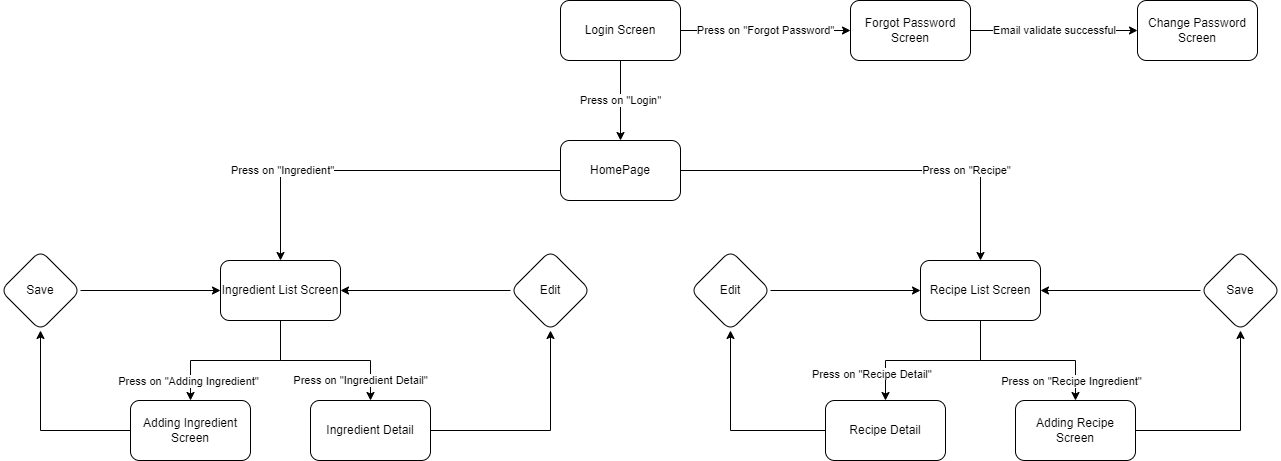

The diagram above was exported from draw.io. Its source (the exported page's mxGraphModel, read from the mxfile embedded in the PNG):
<mxGraphModel dx="1864" dy="547" grid="1" gridSize="10" guides="1" tooltips="1" connect="1" arrows="1" fold="1" page="1" pageScale="1" pageWidth="827" pageHeight="1169" math="0" shadow="0">
  <root>
    <mxCell id="WIyWlLk6GJQsqaUBKTNV-0" />
    <mxCell id="WIyWlLk6GJQsqaUBKTNV-1" parent="WIyWlLk6GJQsqaUBKTNV-0" />
    <mxCell id="HKtW9IgSvqklYlze4zDy-4" value="Press on &quot;Forgot Password&quot;" style="edgeStyle=orthogonalEdgeStyle;rounded=0;orthogonalLoop=1;jettySize=auto;html=1;" edge="1" parent="WIyWlLk6GJQsqaUBKTNV-1" source="HKtW9IgSvqklYlze4zDy-0" target="HKtW9IgSvqklYlze4zDy-3">
      <mxGeometry relative="1" as="geometry" />
    </mxCell>
    <mxCell id="HKtW9IgSvqklYlze4zDy-10" value="Press on &quot;Login&quot;" style="edgeStyle=orthogonalEdgeStyle;rounded=0;orthogonalLoop=1;jettySize=auto;html=1;" edge="1" parent="WIyWlLk6GJQsqaUBKTNV-1" source="HKtW9IgSvqklYlze4zDy-0" target="HKtW9IgSvqklYlze4zDy-9">
      <mxGeometry relative="1" as="geometry" />
    </mxCell>
    <mxCell id="HKtW9IgSvqklYlze4zDy-0" value="Login Screen" style="rounded=1;whiteSpace=wrap;html=1;" vertex="1" parent="WIyWlLk6GJQsqaUBKTNV-1">
      <mxGeometry x="250" y="70" width="120" height="60" as="geometry" />
    </mxCell>
    <mxCell id="HKtW9IgSvqklYlze4zDy-6" value="Email validate successful" style="edgeStyle=orthogonalEdgeStyle;rounded=0;orthogonalLoop=1;jettySize=auto;html=1;" edge="1" parent="WIyWlLk6GJQsqaUBKTNV-1" source="HKtW9IgSvqklYlze4zDy-3" target="HKtW9IgSvqklYlze4zDy-5">
      <mxGeometry relative="1" as="geometry" />
    </mxCell>
    <mxCell id="HKtW9IgSvqklYlze4zDy-3" value="Forgot Password Screen" style="whiteSpace=wrap;html=1;rounded=1;" vertex="1" parent="WIyWlLk6GJQsqaUBKTNV-1">
      <mxGeometry x="540" y="70" width="120" height="60" as="geometry" />
    </mxCell>
    <mxCell id="HKtW9IgSvqklYlze4zDy-5" value="Change Password Screen" style="whiteSpace=wrap;html=1;rounded=1;" vertex="1" parent="WIyWlLk6GJQsqaUBKTNV-1">
      <mxGeometry x="827" y="70" width="120" height="60" as="geometry" />
    </mxCell>
    <mxCell id="HKtW9IgSvqklYlze4zDy-12" value="Press on &quot;Ingredient&quot;" style="edgeStyle=orthogonalEdgeStyle;rounded=0;orthogonalLoop=1;jettySize=auto;html=1;" edge="1" parent="WIyWlLk6GJQsqaUBKTNV-1" source="HKtW9IgSvqklYlze4zDy-9" target="HKtW9IgSvqklYlze4zDy-11">
      <mxGeometry x="0.5" relative="1" as="geometry">
        <mxPoint as="offset" />
      </mxGeometry>
    </mxCell>
    <mxCell id="HKtW9IgSvqklYlze4zDy-17" value="Press on &quot;Recipe&quot;" style="edgeStyle=orthogonalEdgeStyle;rounded=0;orthogonalLoop=1;jettySize=auto;html=1;entryX=0.5;entryY=0;entryDx=0;entryDy=0;" edge="1" parent="WIyWlLk6GJQsqaUBKTNV-1" source="HKtW9IgSvqklYlze4zDy-9" target="HKtW9IgSvqklYlze4zDy-13">
      <mxGeometry x="0.4667" relative="1" as="geometry">
        <Array as="points">
          <mxPoint x="670" y="240" />
        </Array>
        <mxPoint as="offset" />
      </mxGeometry>
    </mxCell>
    <mxCell id="HKtW9IgSvqklYlze4zDy-9" value="HomePage" style="whiteSpace=wrap;html=1;rounded=1;" vertex="1" parent="WIyWlLk6GJQsqaUBKTNV-1">
      <mxGeometry x="250" y="210" width="120" height="60" as="geometry" />
    </mxCell>
    <mxCell id="HKtW9IgSvqklYlze4zDy-19" value="Press on &quot;Ingredient Detail&quot;" style="edgeStyle=orthogonalEdgeStyle;rounded=0;orthogonalLoop=1;jettySize=auto;html=1;" edge="1" parent="WIyWlLk6GJQsqaUBKTNV-1" source="HKtW9IgSvqklYlze4zDy-11" target="HKtW9IgSvqklYlze4zDy-18">
      <mxGeometry x="0.7647" y="-10" relative="1" as="geometry">
        <mxPoint as="offset" />
      </mxGeometry>
    </mxCell>
    <mxCell id="HKtW9IgSvqklYlze4zDy-27" value="" style="edgeStyle=orthogonalEdgeStyle;rounded=0;orthogonalLoop=1;jettySize=auto;html=1;" edge="1" parent="WIyWlLk6GJQsqaUBKTNV-1" source="HKtW9IgSvqklYlze4zDy-11" target="HKtW9IgSvqklYlze4zDy-26">
      <mxGeometry relative="1" as="geometry" />
    </mxCell>
    <mxCell id="HKtW9IgSvqklYlze4zDy-42" value="Press on &quot;Adding Ingredient&quot;" style="edgeLabel;html=1;align=center;verticalAlign=middle;resizable=0;points=[];" vertex="1" connectable="0" parent="HKtW9IgSvqklYlze4zDy-27">
      <mxGeometry x="0.6094" y="-3" relative="1" as="geometry">
        <mxPoint y="13" as="offset" />
      </mxGeometry>
    </mxCell>
    <mxCell id="HKtW9IgSvqklYlze4zDy-11" value="Ingredient List Screen" style="whiteSpace=wrap;html=1;rounded=1;" vertex="1" parent="WIyWlLk6GJQsqaUBKTNV-1">
      <mxGeometry x="-90" y="330" width="120" height="60" as="geometry" />
    </mxCell>
    <mxCell id="HKtW9IgSvqklYlze4zDy-21" value="" style="edgeStyle=orthogonalEdgeStyle;rounded=0;orthogonalLoop=1;jettySize=auto;html=1;" edge="1" parent="WIyWlLk6GJQsqaUBKTNV-1" source="HKtW9IgSvqklYlze4zDy-13" target="HKtW9IgSvqklYlze4zDy-20">
      <mxGeometry relative="1" as="geometry" />
    </mxCell>
    <mxCell id="HKtW9IgSvqklYlze4zDy-29" value="" style="edgeStyle=orthogonalEdgeStyle;rounded=0;orthogonalLoop=1;jettySize=auto;html=1;" edge="1" parent="WIyWlLk6GJQsqaUBKTNV-1" source="HKtW9IgSvqklYlze4zDy-13" target="HKtW9IgSvqklYlze4zDy-28">
      <mxGeometry relative="1" as="geometry" />
    </mxCell>
    <mxCell id="HKtW9IgSvqklYlze4zDy-43" value="&lt;span style=&quot;color: rgba(0, 0, 0, 0); font-family: monospace; font-size: 0px; text-align: start; background-color: rgb(248, 249, 250);&quot;&gt;%3CmxGraphModel%3E%3Croot%3E%3CmxCell%20id%3D%220%22%2F%3E%3CmxCell%20id%3D%221%22%20parent%3D%220%22%2F%3E%3CmxCell%20id%3D%222%22%20value%3D%22Press%20on%20%26quot%3BAdding%20Ingredient%26quot%3B%22%20style%3D%22edgeLabel%3Bhtml%3D1%3Balign%3Dcenter%3BverticalAlign%3Dmiddle%3Bresizable%3D0%3Bpoints%3D%5B%5D%3B%22%20vertex%3D%221%22%20connectable%3D%220%22%20parent%3D%221%22%3E%3CmxGeometry%20x%3D%22-123%22%20y%3D%22450%22%20as%3D%22geometry%22%2F%3E%3C%2FmxCell%3E%3C%2Froot%3E%3C%2FmxGraphModel%&lt;/span&gt;&lt;span style=&quot;color: rgba(0, 0, 0, 0); font-family: monospace; font-size: 0px; text-align: start; background-color: rgb(248, 249, 250);&quot;&gt;%3CmxGraphModel%3E%3Croot%3E%3CmxCell%20id%3D%220%22%2F%3E%3CmxCell%20id%3D%221%22%20parent%3D%220%22%2F%3E%3CmxCell%20id%3D%222%22%20value%3D%22Press%20on%20%26quot%3BAdding%20Ingredient%26quot%3B%22%20style%3D%22edgeLabel%3Bhtml%3D1%3Balign%3Dcenter%3BverticalAlign%3Dmiddle%3Bresizable%3D0%3Bpoints%3D%5B%5D%3B%22%20vertex%3D%221%22%20connectable%3D%220%22%20parent%3D%221%22%3E%3CmxGeometry%20x%3D%22-123%22%20y%3D%22450%22%20as%3D%22geometry%22%2F%3E%3C%2FmxCell%3E%3C%2Froot%3E%3C%2FmxGraphModel%3E&lt;/span&gt;" style="edgeLabel;html=1;align=center;verticalAlign=middle;resizable=0;points=[];" vertex="1" connectable="0" parent="HKtW9IgSvqklYlze4zDy-29">
      <mxGeometry x="0.6549" relative="1" as="geometry">
        <mxPoint as="offset" />
      </mxGeometry>
    </mxCell>
    <mxCell id="HKtW9IgSvqklYlze4zDy-13" value="Recipe List Screen" style="whiteSpace=wrap;html=1;rounded=1;" vertex="1" parent="WIyWlLk6GJQsqaUBKTNV-1">
      <mxGeometry x="610" y="330" width="120" height="60" as="geometry" />
    </mxCell>
    <mxCell id="HKtW9IgSvqklYlze4zDy-34" value="" style="edgeStyle=orthogonalEdgeStyle;rounded=0;orthogonalLoop=1;jettySize=auto;html=1;entryX=0.5;entryY=1;entryDx=0;entryDy=0;" edge="1" parent="WIyWlLk6GJQsqaUBKTNV-1" source="HKtW9IgSvqklYlze4zDy-18" target="HKtW9IgSvqklYlze4zDy-33">
      <mxGeometry relative="1" as="geometry" />
    </mxCell>
    <mxCell id="HKtW9IgSvqklYlze4zDy-18" value="Ingredient Detail" style="whiteSpace=wrap;html=1;rounded=1;" vertex="1" parent="WIyWlLk6GJQsqaUBKTNV-1">
      <mxGeometry y="470" width="120" height="60" as="geometry" />
    </mxCell>
    <mxCell id="HKtW9IgSvqklYlze4zDy-40" value="" style="edgeStyle=orthogonalEdgeStyle;rounded=0;orthogonalLoop=1;jettySize=auto;html=1;" edge="1" parent="WIyWlLk6GJQsqaUBKTNV-1" source="HKtW9IgSvqklYlze4zDy-20" target="HKtW9IgSvqklYlze4zDy-39">
      <mxGeometry relative="1" as="geometry" />
    </mxCell>
    <mxCell id="HKtW9IgSvqklYlze4zDy-20" value="Recipe Detail" style="whiteSpace=wrap;html=1;rounded=1;" vertex="1" parent="WIyWlLk6GJQsqaUBKTNV-1">
      <mxGeometry x="515" y="470" width="120" height="60" as="geometry" />
    </mxCell>
    <mxCell id="HKtW9IgSvqklYlze4zDy-31" value="" style="edgeStyle=orthogonalEdgeStyle;rounded=0;orthogonalLoop=1;jettySize=auto;html=1;" edge="1" parent="WIyWlLk6GJQsqaUBKTNV-1" source="HKtW9IgSvqklYlze4zDy-26" target="HKtW9IgSvqklYlze4zDy-30">
      <mxGeometry relative="1" as="geometry" />
    </mxCell>
    <mxCell id="HKtW9IgSvqklYlze4zDy-26" value="Adding Ingredient Screen" style="whiteSpace=wrap;html=1;rounded=1;" vertex="1" parent="WIyWlLk6GJQsqaUBKTNV-1">
      <mxGeometry x="-180" y="470" width="120" height="60" as="geometry" />
    </mxCell>
    <mxCell id="HKtW9IgSvqklYlze4zDy-37" value="" style="edgeStyle=orthogonalEdgeStyle;rounded=0;orthogonalLoop=1;jettySize=auto;html=1;" edge="1" parent="WIyWlLk6GJQsqaUBKTNV-1" source="HKtW9IgSvqklYlze4zDy-28" target="HKtW9IgSvqklYlze4zDy-36">
      <mxGeometry relative="1" as="geometry" />
    </mxCell>
    <mxCell id="HKtW9IgSvqklYlze4zDy-28" value="Adding Recipe Screen" style="whiteSpace=wrap;html=1;rounded=1;" vertex="1" parent="WIyWlLk6GJQsqaUBKTNV-1">
      <mxGeometry x="705" y="470" width="120" height="60" as="geometry" />
    </mxCell>
    <mxCell id="HKtW9IgSvqklYlze4zDy-32" style="edgeStyle=orthogonalEdgeStyle;rounded=0;orthogonalLoop=1;jettySize=auto;html=1;entryX=0;entryY=0.5;entryDx=0;entryDy=0;" edge="1" parent="WIyWlLk6GJQsqaUBKTNV-1" source="HKtW9IgSvqklYlze4zDy-30" target="HKtW9IgSvqklYlze4zDy-11">
      <mxGeometry relative="1" as="geometry" />
    </mxCell>
    <mxCell id="HKtW9IgSvqklYlze4zDy-30" value="Save" style="rhombus;whiteSpace=wrap;html=1;rounded=1;" vertex="1" parent="WIyWlLk6GJQsqaUBKTNV-1">
      <mxGeometry x="-310" y="320" width="80" height="80" as="geometry" />
    </mxCell>
    <mxCell id="HKtW9IgSvqklYlze4zDy-35" style="edgeStyle=orthogonalEdgeStyle;rounded=0;orthogonalLoop=1;jettySize=auto;html=1;entryX=1;entryY=0.5;entryDx=0;entryDy=0;" edge="1" parent="WIyWlLk6GJQsqaUBKTNV-1" source="HKtW9IgSvqklYlze4zDy-33" target="HKtW9IgSvqklYlze4zDy-11">
      <mxGeometry relative="1" as="geometry">
        <mxPoint x="40" y="360" as="targetPoint" />
      </mxGeometry>
    </mxCell>
    <mxCell id="HKtW9IgSvqklYlze4zDy-33" value="Edit" style="rhombus;whiteSpace=wrap;html=1;rounded=1;" vertex="1" parent="WIyWlLk6GJQsqaUBKTNV-1">
      <mxGeometry x="200" y="320" width="80" height="80" as="geometry" />
    </mxCell>
    <mxCell id="HKtW9IgSvqklYlze4zDy-38" style="edgeStyle=orthogonalEdgeStyle;rounded=0;orthogonalLoop=1;jettySize=auto;html=1;entryX=1;entryY=0.5;entryDx=0;entryDy=0;" edge="1" parent="WIyWlLk6GJQsqaUBKTNV-1" source="HKtW9IgSvqklYlze4zDy-36" target="HKtW9IgSvqklYlze4zDy-13">
      <mxGeometry relative="1" as="geometry" />
    </mxCell>
    <mxCell id="HKtW9IgSvqklYlze4zDy-36" value="Save" style="rhombus;whiteSpace=wrap;html=1;rounded=1;" vertex="1" parent="WIyWlLk6GJQsqaUBKTNV-1">
      <mxGeometry x="890" y="320" width="80" height="80" as="geometry" />
    </mxCell>
    <mxCell id="HKtW9IgSvqklYlze4zDy-41" style="edgeStyle=orthogonalEdgeStyle;rounded=0;orthogonalLoop=1;jettySize=auto;html=1;entryX=0;entryY=0.5;entryDx=0;entryDy=0;" edge="1" parent="WIyWlLk6GJQsqaUBKTNV-1" source="HKtW9IgSvqklYlze4zDy-39" target="HKtW9IgSvqklYlze4zDy-13">
      <mxGeometry relative="1" as="geometry" />
    </mxCell>
    <mxCell id="HKtW9IgSvqklYlze4zDy-39" value="Edit" style="rhombus;whiteSpace=wrap;html=1;rounded=1;" vertex="1" parent="WIyWlLk6GJQsqaUBKTNV-1">
      <mxGeometry x="380" y="320" width="80" height="80" as="geometry" />
    </mxCell>
    <mxCell id="HKtW9IgSvqklYlze4zDy-44" value="Press on &quot;Recipe Ingredient&quot;" style="edgeLabel;html=1;align=center;verticalAlign=middle;resizable=0;points=[];" vertex="1" connectable="0" parent="WIyWlLk6GJQsqaUBKTNV-1">
      <mxGeometry x="760" y="450" as="geometry" />
    </mxCell>
    <mxCell id="HKtW9IgSvqklYlze4zDy-45" value="&lt;span style=&quot;color: rgb(0, 0, 0); font-family: Helvetica; font-size: 11px; font-style: normal; font-variant-ligatures: normal; font-variant-caps: normal; font-weight: 400; letter-spacing: normal; orphans: 2; text-align: center; text-indent: 0px; text-transform: none; widows: 2; word-spacing: 0px; -webkit-text-stroke-width: 0px; background-color: rgb(255, 255, 255); text-decoration-thickness: initial; text-decoration-style: initial; text-decoration-color: initial; float: none; display: inline !important;&quot;&gt;Press on &quot;Recipe Detail&quot;&lt;/span&gt;" style="text;whiteSpace=wrap;html=1;" vertex="1" parent="WIyWlLk6GJQsqaUBKTNV-1">
      <mxGeometry x="500" y="430" width="170" height="40" as="geometry" />
    </mxCell>
  </root>
</mxGraphModel>